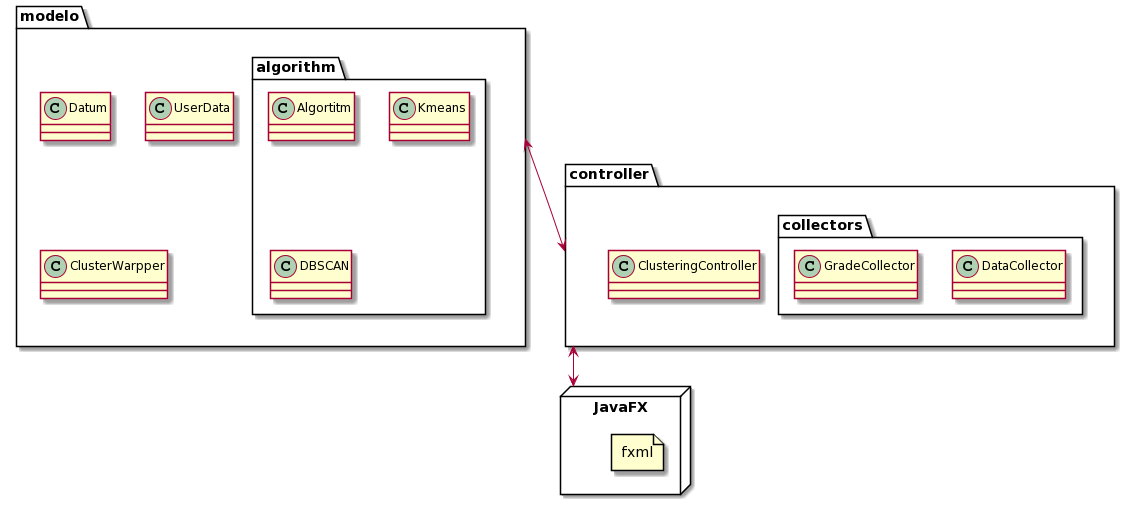

The diagram above was rendered by PlantUML. Its source (embedded in the PNG):
@startuml
allowmixing
package modelo <<Folder>> {
  class Datum
  class UserData
  class ClusterWarpper
  package algorithm <<Folder>> {
    class Algortitm
    class Kmeans
    class DBSCAN
  }
}

package controller <<Folder>> {
  package collectors <<Folder>> {
    class DataCollector
    class GradeCollector
  }
  class ClusteringController
  class ClusterWarpper
}

package JavaFX <<Node>> {
  file fxml
}

modelo <--> controller

controller <--> JavaFX
@enduml